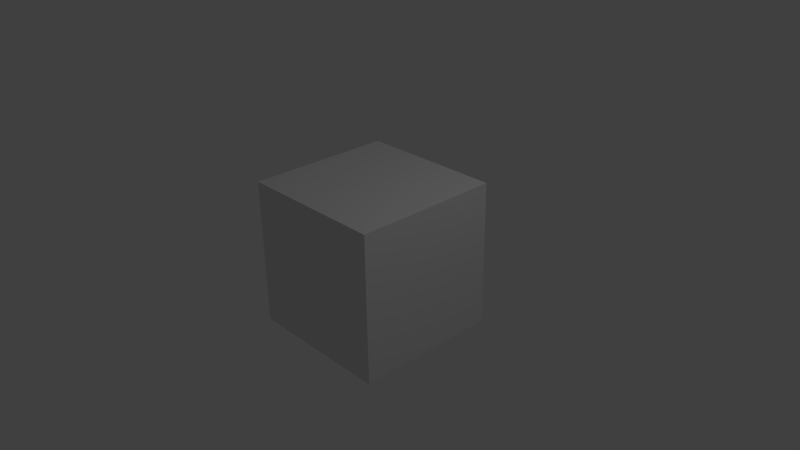 # Source: multitexturing_activetextures.blend  (saved by Blender 2.70.0; exported with 4.5.12 LTS)
import bpy
from mathutils import Matrix  # noqa: F401  (used for matrix-valued properties, if any)

bpy.ops.wm.read_factory_settings(use_empty=True)
scene = bpy.context.scene
scene.name = 'Scene'

# ---- collections
col_collection_1 = bpy.data.collections.new('Collection 1'); scene.collection.children.link(col_collection_1)

# ---- materials (node trees are filled in below, after node groups)
mat_material = bpy.data.materials.new('Material')
mat_material.alpha_threshold = 0.0
mat_material.use_transparent_shadow = False
mat_material.roughness = 0.5
mat_material.line_color = (0.0, 0.0, 0.0, 1.0)

# ---- material node trees

# ---- world
world_world = bpy.data.worlds.new('World'); scene.world = world_world
world_world.color = (0.05088, 0.05088, 0.05088)
world_world.use_sun_shadow = False
world_world.sun_shadow_jitter_overblur = 0.0
world_world.cycles.sampling_method = 'MANUAL'
world_world.cycles.sample_map_resolution = 256

# ---- cameras
cam_camera = bpy.data.cameras.new('Camera')
cam_camera.clip_end = 100.0
cam_camera.lens = 35.0
cam_camera.sensor_width = 32.0
cam_camera.sensor_height = 18.0
cam_camera.ortho_scale = 7.314
cam_camera.dof.focus_distance = 0.0
cam_camera.dof.aperture_fstop = 128.0

# ---- lights
light_lamp = bpy.data.lights.new('Lamp', 'POINT')
light_lamp.transmission_factor = 0.0
light_lamp.cutoff_distance = 30.0
light_lamp.energy = 100.0
light_lamp.shadow_buffer_clip_start = 1.001
light_lamp.shadow_soft_size = 0.1
light_lamp.shadow_maximum_resolution = 0.006
light_lamp.use_absolute_resolution = True
light_lamp.cycles.use_multiple_importance_sampling = False

# ---- meshes
me_cube = bpy.data.meshes.new('Cube')
me_cube.from_pydata([(1.0, 1.0, -1.0), (1.0, -1.0, -1.0), (-0.9971, -0.9993, -0.9888), (-0.9971, 1.001, -0.9888), (1.0, 1.0, 1.0), (1.0, -1.0, 1.0), (-0.9971, -0.9993, 1.011), (-0.9971, 1.001, 1.011)], [], [(0, 1, 2, 3), (4, 7, 6, 5), (0, 4, 5, 1), (1, 5, 6, 2), (2, 6, 7, 3), (4, 0, 3, 7)])
_uv = me_cube.uv_layers.new(name='Base')
_uv.uv.foreach_set('vector', [0.9996, 0.9981, 9.989e-05, 0.9981, 0.0004319, 9.989e-05, 0.9999, 0.0001001, 9.989e-05, 0.0004317, 0.9981, 9.989e-05, 0.9981, 0.9996, 9.989e-05, 0.9999, 0.9999, 9.998e-05, 0.9999, 0.9999, 9.998e-05, 0.9999, 0.0001004, 0.0001001, 0.9999, 9.998e-05, 0.9999, 0.9999, 0.0001002, 0.9999, 9.998e-05, 0.0001, 0.0001001, 0.9999, 9.998e-05, 0.0001001, 0.9999, 9.998e-05, 0.9999, 0.9999, 0.9999, 9.998e-05, 0.9999, 0.9999, 0.0001003, 0.9999, 9.998e-05, 0.0001002])
_uv.active_render = True
_uv = me_cube.uv_layers.new(name='Inactive')
_uv.uv.foreach_set('vector', [0.8749, 0.8749, 0.1251, 0.8749, 0.1251, 0.1251, 0.8749, 0.1251, 0.8749, 0.8749, 0.1251, 0.8749, 0.1251, 0.1251, 0.8749, 0.1251, 0.8749, 0.1251, 0.8749, 0.8749, 0.1251, 0.8749, 0.1251, 0.1251, 0.8749, 0.1251, 0.8749, 0.8749, 0.1251, 0.8749, 0.1251, 0.1251, 0.1251, 0.8749, 0.1251, 0.1251, 0.8749, 0.1251, 0.8749, 0.8749, 0.8749, 0.1251, 0.8749, 0.8749, 0.1251, 0.8749, 0.1251, 0.1251])
_uv = me_cube.uv_layers.new(name='Transparent')
_uv.uv.foreach_set('vector', [0.7498, 0.7491, 0.25, 0.7491, 0.2502, 0.25, 0.7499, 0.2501, 0.25, 0.2502, 0.7491, 0.25, 0.7491, 0.7498, 0.25, 0.7499, 0.7499, 0.25, 0.7499, 0.7499, 0.25, 0.7499, 0.2501, 0.2501, 0.7499, 0.25, 0.7499, 0.7499, 0.2501, 0.7499, 0.25, 0.2501, 0.2501, 0.7499, 0.25, 0.2501, 0.7499, 0.25, 0.7499, 0.7499, 0.7499, 0.25, 0.7499, 0.7499, 0.2501, 0.7499, 0.25, 0.2501])
me_cube.materials.append(mat_material)
me_cube.use_remesh_preserve_volume = False
me_cube.use_remesh_preserve_attributes = False
me_cube.use_mirror_vertex_groups = False
me_cube.update()

# ---- objects
ob_cube = bpy.data.objects.new('Cube', me_cube)
ob_lamp = bpy.data.objects.new('Lamp', light_lamp)
ob_camera = bpy.data.objects.new('Camera', cam_camera)

# ---- transforms, parenting, visibility, modifiers, constraints
ob_cube.location = (0.0, 0.0, 0.0)
ob_cube.lock_rotations_4d = False
ob_cube.empty_display_type = 'ARROWS'
ob_cube.lineart.crease_threshold = 0.0
ob_lamp.location = (4.076, 1.005, 5.904)
ob_lamp.rotation_euler = (0.6503, 0.05522, 1.866)
ob_lamp.lock_rotations_4d = False
ob_lamp.empty_display_type = 'ARROWS'
ob_lamp.color = (0.0, 0.0, 0.0, 0.0)
ob_lamp.lineart.crease_threshold = 0.0
ob_camera.location = (7.481, -6.508, 5.344)
ob_camera.rotation_euler = (1.109, 0.01082, 0.8149)
ob_camera.lock_rotations_4d = False
ob_camera.empty_display_type = 'ARROWS'
ob_camera.color = (0.0, 0.0, 0.0, 0.0)
ob_camera.display_type = 'WIRE'
ob_camera.lineart.crease_threshold = 0.0

# ---- collection membership
col_collection_1.objects.link(ob_cube)
col_collection_1.objects.link(ob_lamp)
col_collection_1.objects.link(ob_camera)

# ---- scene / render settings (as saved in the file)
scene.camera = ob_camera
scene.frame_start = 1; scene.frame_end = 250; scene.frame_set(1)
scene.render.engine = 'BLENDER_EEVEE_NEXT'
scene.render.resolution_percentage = 50
scene.render.dither_intensity = 0.0
scene.cycles.use_denoising = False
scene.cycles.samples = 10
scene.cycles.sampling_pattern = 'TABULATED_SOBOL'
scene.cycles.light_sampling_threshold = 0.0
scene.cycles.use_adaptive_sampling = False
scene.cycles.use_light_tree = False
scene.cycles.blur_glossy = 0.0
scene.cycles.volume_bounces = 1
scene.cycles.pixel_filter_type = 'GAUSSIAN'
scene.cycles.sample_clamp_indirect = 0.0
scene.view_settings.view_transform = 'Standard'
bpy.context.view_layer.update()
